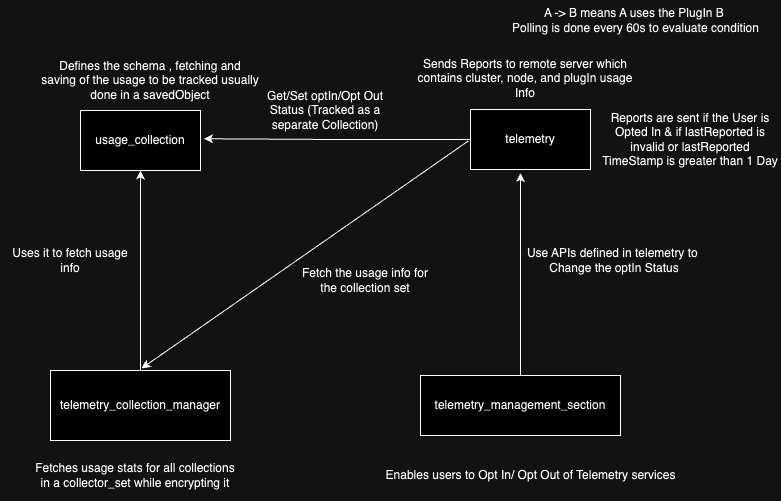

The diagram above was exported from draw.io. Its source (the exported page's mxGraphModel, read from the mxfile embedded in the PNG):
<mxGraphModel dx="857" dy="541" grid="1" gridSize="10" guides="1" tooltips="1" connect="1" arrows="1" fold="1" page="1" pageScale="1" pageWidth="850" pageHeight="1100" math="0" shadow="0">
  <root>
    <mxCell id="0" />
    <mxCell id="1" parent="0" />
    <mxCell id="0PuGmgL3TBAJ0oxE20Mt-1" value="usage_collection" style="rounded=0;whiteSpace=wrap;html=1;" vertex="1" parent="1">
      <mxGeometry x="90" y="130" width="120" height="60" as="geometry" />
    </mxCell>
    <mxCell id="0PuGmgL3TBAJ0oxE20Mt-13" style="edgeStyle=orthogonalEdgeStyle;rounded=0;orthogonalLoop=1;jettySize=auto;html=1;entryX=1.028;entryY=0.471;entryDx=0;entryDy=0;entryPerimeter=0;" edge="1" parent="1" source="0PuGmgL3TBAJ0oxE20Mt-2" target="0PuGmgL3TBAJ0oxE20Mt-1">
      <mxGeometry relative="1" as="geometry">
        <mxPoint x="210" y="160" as="targetPoint" />
      </mxGeometry>
    </mxCell>
    <mxCell id="0PuGmgL3TBAJ0oxE20Mt-2" value="telemetry" style="rounded=0;whiteSpace=wrap;html=1;" vertex="1" parent="1">
      <mxGeometry x="480" y="129" width="120" height="60" as="geometry" />
    </mxCell>
    <mxCell id="0PuGmgL3TBAJ0oxE20Mt-9" style="edgeStyle=orthogonalEdgeStyle;rounded=0;orthogonalLoop=1;jettySize=auto;html=1;entryX=0.5;entryY=1;entryDx=0;entryDy=0;" edge="1" parent="1" source="0PuGmgL3TBAJ0oxE20Mt-3" target="0PuGmgL3TBAJ0oxE20Mt-1">
      <mxGeometry relative="1" as="geometry" />
    </mxCell>
    <mxCell id="0PuGmgL3TBAJ0oxE20Mt-3" value="telemetry_collection_manager" style="rounded=0;whiteSpace=wrap;html=1;" vertex="1" parent="1">
      <mxGeometry x="60" y="390" width="180" height="70" as="geometry" />
    </mxCell>
    <mxCell id="0PuGmgL3TBAJ0oxE20Mt-11" style="edgeStyle=orthogonalEdgeStyle;rounded=0;orthogonalLoop=1;jettySize=auto;html=1;entryX=0.417;entryY=1.058;entryDx=0;entryDy=0;entryPerimeter=0;" edge="1" parent="1" source="0PuGmgL3TBAJ0oxE20Mt-4" target="0PuGmgL3TBAJ0oxE20Mt-2">
      <mxGeometry relative="1" as="geometry" />
    </mxCell>
    <mxCell id="0PuGmgL3TBAJ0oxE20Mt-4" value="telemetry_management_section" style="rounded=0;whiteSpace=wrap;html=1;" vertex="1" parent="1">
      <mxGeometry x="430" y="395" width="200" height="60" as="geometry" />
    </mxCell>
    <mxCell id="0PuGmgL3TBAJ0oxE20Mt-5" value="Defines the schema , fetching and saving of the usage to be tracked usually done in a savedObject" style="text;html=1;strokeColor=none;fillColor=none;align=center;verticalAlign=middle;whiteSpace=wrap;rounded=0;" vertex="1" parent="1">
      <mxGeometry x="50" y="60" width="220" height="80" as="geometry" />
    </mxCell>
    <mxCell id="0PuGmgL3TBAJ0oxE20Mt-6" value="A -&amp;gt; B means A uses the PlugIn B&amp;nbsp;&lt;br&gt;Polling is done every 60s to evaluate condition" style="text;html=1;align=center;verticalAlign=middle;resizable=0;points=[];autosize=1;strokeColor=none;fillColor=none;" vertex="1" parent="1">
      <mxGeometry x="510" y="20" width="270" height="40" as="geometry" />
    </mxCell>
    <mxCell id="0PuGmgL3TBAJ0oxE20Mt-7" value="Enables users to Opt In/ Opt Out of Telemetry services" style="text;html=1;align=center;verticalAlign=middle;resizable=0;points=[];autosize=1;strokeColor=none;fillColor=none;" vertex="1" parent="1">
      <mxGeometry x="385" y="480" width="310" height="30" as="geometry" />
    </mxCell>
    <mxCell id="0PuGmgL3TBAJ0oxE20Mt-15" value="" style="endArrow=classic;html=1;rounded=0;exitX=-0.018;exitY=0.524;exitDx=0;exitDy=0;exitPerimeter=0;entryX=0.506;entryY=-0.03;entryDx=0;entryDy=0;entryPerimeter=0;" edge="1" parent="1" source="0PuGmgL3TBAJ0oxE20Mt-2" target="0PuGmgL3TBAJ0oxE20Mt-3">
      <mxGeometry width="50" height="50" relative="1" as="geometry">
        <mxPoint x="320" y="270" as="sourcePoint" />
        <mxPoint x="210" y="360" as="targetPoint" />
      </mxGeometry>
    </mxCell>
    <mxCell id="0PuGmgL3TBAJ0oxE20Mt-18" value="Fetches usage stats for all collections in a collector_set while encrypting it" style="text;html=1;strokeColor=none;fillColor=none;align=center;verticalAlign=middle;whiteSpace=wrap;rounded=0;" vertex="1" parent="1">
      <mxGeometry x="40" y="470" width="210" height="50" as="geometry" />
    </mxCell>
    <mxCell id="0PuGmgL3TBAJ0oxE20Mt-20" value="Use APIs defined in telemetry to&amp;nbsp;&lt;br&gt;Change the optIn Status" style="text;html=1;strokeColor=none;fillColor=none;align=center;verticalAlign=middle;whiteSpace=wrap;rounded=0;" vertex="1" parent="1">
      <mxGeometry x="534" y="250" width="180" height="60" as="geometry" />
    </mxCell>
    <mxCell id="0PuGmgL3TBAJ0oxE20Mt-21" value="Sends Reports to remote server which contains cluster, node, and plugIn usage Info" style="text;html=1;strokeColor=none;fillColor=none;align=center;verticalAlign=middle;whiteSpace=wrap;rounded=0;" vertex="1" parent="1">
      <mxGeometry x="425" y="58" width="220" height="80" as="geometry" />
    </mxCell>
    <mxCell id="0PuGmgL3TBAJ0oxE20Mt-22" value="Uses it to fetch usage info" style="text;html=1;strokeColor=none;fillColor=none;align=center;verticalAlign=middle;whiteSpace=wrap;rounded=0;" vertex="1" parent="1">
      <mxGeometry x="10" y="260" width="140" height="40" as="geometry" />
    </mxCell>
    <mxCell id="0PuGmgL3TBAJ0oxE20Mt-24" value="Fetch the usage info for the collection set" style="text;html=1;strokeColor=none;fillColor=none;align=center;verticalAlign=middle;whiteSpace=wrap;rounded=0;" vertex="1" parent="1">
      <mxGeometry x="310" y="270" width="130" height="60" as="geometry" />
    </mxCell>
    <mxCell id="0PuGmgL3TBAJ0oxE20Mt-25" value="Get/Set optIn/Opt Out Status (Tracked as a separate Collection)" style="text;html=1;strokeColor=none;fillColor=none;align=center;verticalAlign=middle;whiteSpace=wrap;rounded=0;" vertex="1" parent="1">
      <mxGeometry x="270" y="100" width="130" height="60" as="geometry" />
    </mxCell>
    <mxCell id="0PuGmgL3TBAJ0oxE20Mt-26" value="Reports are sent if the User is Opted In &amp;amp; if lastReported is invalid or lastReported TimeStamp is greater than 1 Day" style="text;html=1;strokeColor=none;fillColor=none;align=center;verticalAlign=middle;whiteSpace=wrap;rounded=0;" vertex="1" parent="1">
      <mxGeometry x="610" y="124" width="180" height="70" as="geometry" />
    </mxCell>
  </root>
</mxGraphModel>